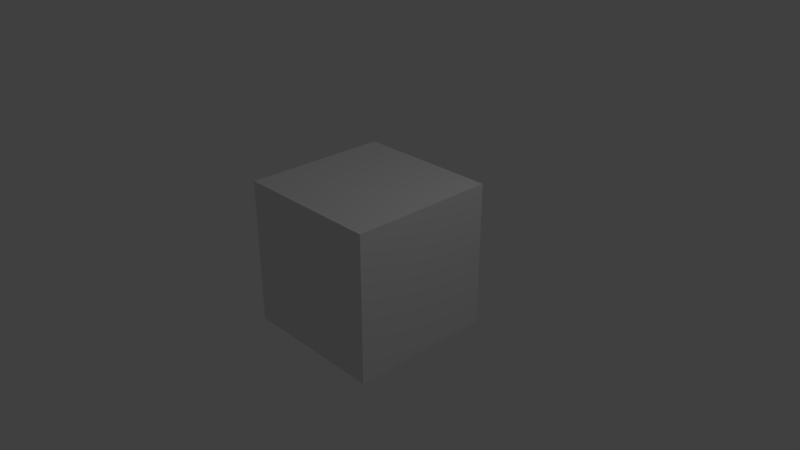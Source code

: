 # Source: MeshReplace_1.blend  (saved by Blender 2.78.4; exported with 4.5.12 LTS)
import bpy
from mathutils import Matrix  # noqa: F401  (used for matrix-valued properties, if any)

bpy.ops.wm.read_factory_settings(use_empty=True)
scene = bpy.context.scene
scene.name = 'Scene'

# ---- collections
col_collection_1 = bpy.data.collections.new('Collection 1'); scene.collection.children.link(col_collection_1)
col_collection_2 = bpy.data.collections.new('Collection 2'); scene.collection.children.link(col_collection_2)
col_collection_2.hide_render = True
col_collection_2.hide_viewport = True

# ---- materials (node trees are filled in below, after node groups)
mat_material = bpy.data.materials.new('Material')
mat_material.alpha_threshold = 0.0
mat_material.use_transparent_shadow = False
mat_material.roughness = 0.5
mat_material.line_color = (0.0, 0.0, 0.0, 1.0)

# ---- material node trees

# ---- world
world_world = bpy.data.worlds.new('World'); scene.world = world_world
world_world.color = (0.05088, 0.05088, 0.05088)
world_world.use_sun_shadow = False
world_world.sun_shadow_jitter_overblur = 0.0
world_world.cycles.sampling_method = 'MANUAL'

# ---- cameras
cam_camera = bpy.data.cameras.new('Camera')
cam_camera.clip_end = 100.0
cam_camera.lens = 35.0
cam_camera.sensor_width = 32.0
cam_camera.sensor_height = 18.0
cam_camera.ortho_scale = 7.314
cam_camera.dof.focus_distance = 0.0
cam_camera.dof.aperture_fstop = 128.0

# ---- lights
light_lamp = bpy.data.lights.new('Lamp', 'POINT')
light_lamp.transmission_factor = 0.0
light_lamp.cutoff_distance = 30.0
light_lamp.energy = 100.0
light_lamp.shadow_buffer_clip_start = 1.001
light_lamp.shadow_soft_size = 0.1
light_lamp.shadow_maximum_resolution = 0.006
light_lamp.use_absolute_resolution = True

# ---- meshes
me_cube = bpy.data.meshes.new('Cube')
me_cube.from_pydata([(1.0, 1.0, -1.0), (1.0, -1.0, -1.0), (-1.0, -1.0, -1.0), (-1.0, 1.0, -1.0), (1.0, 1.0, 1.0), (1.0, -1.0, 1.0), (-1.0, -1.0, 1.0), (-1.0, 1.0, 1.0)], [], [(0, 1, 2, 3), (4, 7, 6, 5), (0, 4, 5, 1), (1, 5, 6, 2), (2, 6, 7, 3), (4, 0, 3, 7)])
me_cube.materials.append(mat_material)
me_cube.use_remesh_preserve_volume = False
me_cube.use_remesh_preserve_attributes = False
me_cube.use_mirror_vertex_groups = False
me_cube.update()
me_suzanne = bpy.data.meshes.new('Suzanne')
me_suzanne.from_pydata([(0.875, -1.205, 0.26), (-0.875, -1.205, 0.26), (1.0, -1.048, 0.1194), (-1.0, -1.048, 0.1194), (1.094, -0.8296, 0.0413), (-1.094, -0.8296, 0.0413), (0.7031, -0.9078, -0.115), (-0.7031, -0.9078, -0.115), (0.7031, -1.111, -0.005578), (-0.7031, -1.111, -0.005578), (0.7031, -1.236, 0.1975), (-0.7031, -1.236, 0.1975), (0.5469, -1.267, 0.26), (-0.5469, -1.267, 0.26), (0.4062, -1.158, 0.1194), (-0.4062, -1.158, 0.1194), (0.3125, -0.9703, 0.0413), (-0.3125, -0.9703, 0.0413), (0.1562, -0.9859, 0.4163), (-0.1562, -0.9859, 0.4163), (0.2812, -1.158, 0.4163), (-0.2812, -1.158, 0.4163), (0.4844, -1.267, 0.4163), (-0.4844, -1.267, 0.4163), (0.5469, -1.267, 0.5882), (-0.5469, -1.267, 0.5882), (0.4062, -1.158, 0.7132), (-0.4062, -1.158, 0.7132), (0.3125, -0.9703, 0.8069), (-0.3125, -0.9703, 0.8069), (0.7031, -0.9078, 0.9632), (-0.7031, -0.9078, 0.9632), (0.7031, -1.111, 0.8382), (-0.7031, -1.111, 0.8382), (0.7031, -1.236, 0.6507), (-0.7031, -1.236, 0.6507), (0.875, -1.205, 0.5882), (-0.875, -1.205, 0.5882), (1.0, -1.048, 0.7132), (-1.0, -1.048, 0.7132), (1.094, -0.8296, 0.8069), (-1.094, -0.8296, 0.8069), (1.25, -0.7984, 0.4163), (-1.25, -0.7984, 0.4163), (1.125, -1.017, 0.4163), (-1.125, -1.017, 0.4163), (0.9375, -1.189, 0.4163), (-0.9375, -1.189, 0.4163), (0.9531, -1.22, 0.4163), (-0.9531, -1.22, 0.4163), (0.8906, -1.236, 0.6038), (-0.8906, -1.236, 0.6038), (0.7031, -1.283, 0.6819), (-0.7031, -1.283, 0.6819), (0.5312, -1.314, 0.6038), (-0.5312, -1.314, 0.6038), (0.4531, -1.314, 0.4163), (-0.4531, -1.314, 0.4163), (0.5312, -1.314, 0.2444), (-0.5312, -1.314, 0.2444), (0.7031, -1.33, 0.4163), (-0.7031, -1.33, 0.4163), (0.7031, -1.283, 0.1663), (-0.7031, -1.283, 0.1663), (0.8906, -1.236, 0.2444), (-0.8906, -1.236, 0.2444), (0.0, -1.158, 0.7913), (0.0, -1.314, 0.635), (0.0, -1.142, -1.427), (0.0, -1.236, -0.7087), (0.0, -1.267, -0.4431), (0.0, -1.111, -1.615), (0.0, -0.8765, 0.7444), (0.0, -0.814, 1.073), (0.0, 1.42, 1.729), (0.0, 2.03, 1.057), (0.0, 1.983, 0.07255), (0.0, 1.03, -0.8337), (0.4062, -0.7984, -0.4431), (-0.4062, -0.7984, -0.4431), (0.625, -0.814, -0.9431), (-0.625, -0.814, -0.9431), (0.7031, -0.814, -1.459), (-0.7031, -0.814, -1.459), (0.7344, -0.7359, -1.849), (-0.7344, -0.7359, -1.849), (0.6562, -0.7203, -1.959), (-0.6562, -0.7203, -1.959), (0.3594, -0.7828, -2.006), (-0.3594, -0.7828, -2.006), (0.0, -0.8296, -2.037), (0.875, -0.7359, -0.3493), (-0.875, -0.7359, -0.3493), (1.266, -0.7515, -0.1462), (-1.266, -0.7515, -0.1462), (1.656, -0.564, 0.2288), (-1.656, -0.564, 0.2288), (1.719, -0.8609, 0.7913), (-1.719, -0.8609, 0.7913), (1.422, -0.9234, 0.9007), (-1.422, -0.9234, 0.9007), (0.9844, -1.048, 1.135), (-0.9844, -1.048, 1.135), (0.6406, -1.142, 1.448), (-0.6406, -1.142, 1.448), (0.3125, -1.189, 1.369), (-0.3125, -1.189, 1.369), (0.125, -1.173, 0.9163), (-0.125, -1.173, 0.9163), (0.3281, -1.22, 0.76), (-0.3281, -1.22, 0.76), (0.25, -1.205, 0.5413), (-0.25, -1.205, 0.5413), (0.4062, -1.158, 0.1194), (-0.4062, -1.158, 0.1194), (0.75, -1.08, -0.03683), (-0.75, -1.08, -0.03683), (0.9844, -1.017, 0.05692), (-0.9844, -1.017, 0.05692), (1.25, -0.9703, 0.3069), (-1.25, -0.9703, 0.3069), (1.281, -0.9703, 0.5257), (-1.281, -0.9703, 0.5257), (1.203, -1.002, 0.6819), (-1.203, -1.002, 0.6819), (0.8594, -1.111, 0.8069), (-0.8594, -1.111, 0.8069), (0.5, -1.189, 0.8694), (-0.5, -1.189, 0.8694), (0.0, -1.142, -1.599), (0.2188, -1.142, -1.506), (-0.2188, -1.142, -1.506), (0.2344, -1.095, -1.74), (-0.2344, -1.095, -1.74), (0.125, -1.064, -1.834), (-0.125, -1.064, -1.834), (0.0, -1.048, -1.849), (0.0, -1.173, -0.4587), (0.0, -1.158, -0.3493), (0.2031, -1.158, -0.365), (-0.2031, -1.158, -0.365), (0.25, -1.173, -0.5212), (-0.25, -1.173, -0.5212), (0.1719, -1.158, -0.6462), (-0.1719, -1.158, -0.6462), (0.7969, -1.017, -0.1618), (-0.7969, -1.017, -0.1618), (1.234, -0.9234, 0.0413), (-1.234, -0.9234, 0.0413), (1.453, -0.8765, 0.3382), (-1.453, -0.8765, 0.3382), (1.484, -0.9859, 0.6819), (-1.484, -0.9859, 0.6819), (1.375, -1.127, 0.76), (-1.375, -1.127, 0.76), (0.875, -1.267, 1.026), (-0.875, -1.267, 1.026), (0.625, -1.345, 1.213), (-0.625, -1.345, 1.213), (0.4062, -1.377, 1.166), (-0.4062, -1.377, 1.166), (0.2031, -1.361, 0.7913), (-0.2031, -1.361, 0.7913), (0.25, -1.298, -0.2712), (-0.25, -1.298, -0.2712), (0.4219, -1.095, -0.9587), (-0.4219, -1.095, -0.9587), (0.5, -1.048, -1.474), (-0.5, -1.048, -1.474), (0.5312, -1.002, -1.709), (-0.5312, -1.002, -1.709), (0.4688, -0.939, -1.896), (-0.4688, -0.939, -1.896), (0.3281, -0.939, -1.927), (-0.3281, -0.939, -1.927), (0.0, -0.9546, -1.959), (0.0, -1.127, 0.02567), (0.0, -1.205, 0.3538), (0.6562, -1.158, 0.885), (-0.6562, -1.158, 0.885), (0.3281, -1.173, 0.2132), (-0.3281, -1.173, 0.2132), (0.2656, -1.189, 0.3538), (-0.2656, -1.189, 0.3538), (0.2344, -1.142, -1.443), (-0.2344, -1.142, -1.443), (0.1562, -1.173, -0.9587), (-0.1562, -1.173, -0.9587), (0.0, -1.173, -0.9587), (0.0, -1.158, -0.7243), (0.1875, -1.236, -0.615), (-0.1875, -1.236, -0.615), (0.2656, -1.267, -0.5212), (-0.2656, -1.267, -0.5212), (0.2188, -1.236, -0.3337), (-0.2188, -1.236, -0.3337), (0.07812, -1.236, -0.3181), (-0.07812, -1.236, -0.3181), (0.0, -1.33, -0.4743), (0.09375, -1.298, -0.365), (-0.09375, -1.298, -0.365), (0.1875, -1.298, -0.3806), (-0.1875, -1.298, -0.3806), (0.2188, -1.33, -0.5212), (-0.2188, -1.33, -0.5212), (0.1562, -1.283, -0.5681), (-0.1562, -1.283, -0.5681), (0.0, -1.283, -0.6462), (0.5156, -0.7828, -0.6931), (-0.5156, -0.7828, -0.6931), (0.3281, -1.095, -0.5525), (-0.3281, -1.095, -0.5525), (0.3594, -1.095, -0.6931), (-0.3594, -1.095, -0.6931), (0.4688, -0.7828, -0.5681), (-0.4688, -0.7828, -0.5681), (0.0, -1.048, -1.818), (0.09375, -1.048, -1.802), (-0.09375, -1.048, -1.802), (0.1875, -1.095, -1.709), (-0.1875, -1.095, -1.709), (0.1875, -1.127, -1.552), (-0.1875, -1.127, -1.552), (0.0, -0.9859, -1.631), (0.1875, -1.002, -1.568), (-0.1875, -1.002, -1.568), (0.1875, -0.9546, -1.693), (-0.1875, -0.9546, -1.693), (0.09375, -0.939, -1.771), (-0.09375, -0.939, -1.771), (0.0, -0.939, -1.787), (0.3438, -1.236, 0.3694), (-0.3438, -1.236, 0.3694), (0.375, -1.22, 0.2444), (-0.375, -1.22, 0.2444), (0.6719, -1.189, 0.7913), (-0.6719, -1.189, 0.7913), (0.5469, -1.22, 0.7757), (-0.5469, -1.22, 0.7757), (0.8438, -1.22, 0.7288), (-0.8438, -1.22, 0.7288), (1.125, -1.064, 0.635), (-1.125, -1.064, 0.635), (1.172, -1.048, 0.51), (-1.172, -1.048, 0.51), (1.156, -1.033, 0.3225), (-1.156, -1.033, 0.3225), (0.9531, -1.111, 0.135), (-0.9531, -1.111, 0.135), (0.75, -1.158, 0.05692), (-0.75, -1.158, 0.05692), (0.4531, -1.236, 0.1507), (-0.4531, -1.236, 0.1507), (0.3594, -1.236, 0.5257), (-0.3594, -1.236, 0.5257), (0.4219, -1.236, 0.6819), (-0.4219, -1.236, 0.6819), (0.4688, -1.189, 0.6507), (-0.4688, -1.189, 0.6507), (0.3906, -1.189, 0.5257), (-0.3906, -1.189, 0.5257), (0.4844, -1.189, 0.1819), (-0.4844, -1.189, 0.1819), (0.75, -1.127, 0.1038), (-0.75, -1.127, 0.1038), (0.9219, -1.08, 0.1663), (-0.9219, -1.08, 0.1663), (1.094, -1.017, 0.3538), (-1.094, -1.017, 0.3538), (1.109, -1.017, 0.4944), (-1.109, -1.017, 0.4944), (1.062, -1.033, 0.6038), (-1.062, -1.033, 0.6038), (0.8281, -1.173, 0.7132), (-0.8281, -1.173, 0.7132), (0.5625, -1.205, 0.7288), (-0.5625, -1.205, 0.7288), (0.6719, -1.173, 0.7444), (-0.6719, -1.173, 0.7444), (0.4062, -1.173, 0.2757), (-0.4062, -1.173, 0.2757), (0.3906, -1.173, 0.385), (-0.3906, -1.173, 0.385), (0.2188, -0.8921, 0.8538), (-0.2188, -0.8921, 0.8538), (0.3906, -0.9078, 1.26), (-0.3906, -0.9078, 1.26), (0.6719, -0.8609, 1.307), (-0.6719, -0.8609, 1.307), (0.9688, -0.7828, 1.041), (-0.9688, -0.7828, 1.041), (1.359, -0.6578, 0.8382), (-1.359, -0.6578, 0.8382), (1.594, -0.5953, 0.7444), (-1.594, -0.5953, 0.7444), (1.547, -0.4234, 0.26), (-1.547, -0.4234, 0.26), (1.203, -0.5015, -0.06808), (-1.203, -0.5015, -0.06808), (0.875, -0.6109, -0.2556), (-0.875, -0.6109, -0.2556), (0.0, -0.2515, 1.729), (0.0, 0.4829, 1.901), (0.0, 1.67, -0.4587), (0.0, -0.04839, -0.99), (0.0, -0.5953, -2.021), (0.0, -0.3609, -1.677), (0.0, -0.314, -1.209), (0.0, -0.2359, -1.037), (1.703, 0.2172, 0.4007), (-1.703, 0.2172, 0.4007), (1.719, 0.4204, 0.5725), (-1.719, 0.4204, 0.5725), (1.547, 1.202, 0.4632), (-1.547, 1.202, 0.4632), (0.9219, 1.733, 0.8069), (-0.9219, 1.733, 0.8069), (1.469, 0.186, -0.1618), (-1.469, 0.186, -0.1618), (1.188, 0.6547, -0.3181), (-1.188, 0.6547, -0.3181), (1.281, 1.186, -0.0837), (-1.281, 1.186, -0.0837), (0.6719, 1.655, 0.0413), (-0.6719, 1.655, 0.0413), (0.4688, -0.4859, -0.7712), (-0.4688, -0.4859, -0.7712), (0.3594, -0.189, -0.8962), (-0.3594, -0.189, -0.8962), (0.5781, -0.439, -1.49), (-0.5781, -0.439, -1.49), (0.5, -0.4546, -1.068), (-0.5, -0.4546, -1.068), (0.6562, -0.4703, -1.896), (-0.6562, -0.4703, -1.896), (0.2812, -0.4078, -1.584), (-0.2812, -0.4078, -1.584), (0.25, -0.3921, -1.146), (-0.25, -0.3921, -1.146), (0.3281, -0.5484, -1.959), (-0.3281, -0.5484, -1.959), (0.4375, -0.5328, -0.6306), (-0.4375, -0.5328, -0.6306), (0.4219, -0.6109, -0.5212), (-0.4219, -0.6109, -0.5212), (0.4062, -0.6734, -0.4118), (-0.4062, -0.6734, -0.4118), (0.4219, -0.00151, -0.8493), (-0.4219, -0.00151, -0.8493), (0.5938, 0.8579, -0.6931), (-0.5938, 0.8579, -0.6931), (0.6875, 1.405, -0.365), (-0.6875, 1.405, -0.365), (0.9062, 1.092, 1.666), (-0.9062, 1.092, 1.666), (0.9062, 0.4672, 1.791), (-0.9062, 0.4672, 1.791), (0.9062, -0.1421, 1.635), (-0.9062, -0.1421, 1.635), (0.9219, -0.5328, 0.9788), (-0.9219, -0.5328, 0.9788), (1.453, -0.3453, 0.7444), (-1.453, -0.3453, 0.7444), (1.266, -0.2359, 0.8382), (-1.266, -0.2359, 0.8382), (1.281, 0.2172, 1.338), (-1.281, 0.2172, 1.338), (1.594, 0.07661, 1.057), (-1.594, 0.07661, 1.057), (1.594, 0.561, 1.166), (-1.594, 0.561, 1.166), (1.281, 0.7172, 1.432), (-1.281, 0.7172, 1.432), (1.281, 1.217, 1.291), (-1.281, 1.217, 1.291), (1.594, 1.045, 1.01), (-1.594, 1.045, 1.01), (1.234, 1.498, 0.5882), (-1.234, 1.498, 0.5882), (0.9688, 1.42, -0.0212), (-0.9688, 1.42, -0.0212), (1.641, 0.7329, 0.5882), (-1.641, 0.7329, 0.5882), (0.8125, 0.02974, -0.4118), (-0.8125, 0.02974, -0.4118), (0.8594, 0.7485, -0.4587), (-0.8594, 0.7485, -0.4587), (1.781, 0.7954, 0.7444), (-1.781, 0.7954, 0.7444), (1.547, 0.5766, -0.3493), (-1.547, 0.5766, -0.3493), (2.078, 0.9829, -0.2712), (-2.078, 0.9829, -0.2712), (2.562, 1.186, 0.0413), (-2.562, 1.186, 0.0413), (2.703, 1.17, 0.5725), (-2.703, 1.17, 0.5725), (2.469, 1.17, 0.9475), (-2.469, 1.17, 0.9475), (2.047, 0.9516, 0.885), (-2.047, 0.9516, 0.885), (2.031, 0.9047, 0.76), (-2.031, 0.9047, 0.76), (2.375, 1.108, 0.8069), (-2.375, 1.108, 0.8069), (2.531, 1.139, 0.51), (-2.531, 1.139, 0.51), (2.422, 1.139, 0.08817), (-2.422, 1.139, 0.08817), (2.062, 0.936, -0.1462), (-2.062, 0.936, -0.1462), (1.656, 0.5922, -0.2087), (-1.656, 0.5922, -0.2087), (1.844, 0.7641, 0.6507), (-1.844, 0.7641, 0.6507), (1.891, 0.9047, 0.5413), (-1.891, 0.9047, 0.5413), (1.766, 0.7485, -0.115), (-1.766, 0.7485, -0.115), (2.078, 1.061, -0.06808), (-2.078, 1.061, -0.06808), (2.375, 1.217, 0.1194), (-2.375, 1.217, 0.1194), (2.469, 1.217, 0.4319), (-2.469, 1.217, 0.4319), (2.344, 1.202, 0.6507), (-2.344, 1.202, 0.6507), (2.047, 1.045, 0.6194), (-2.047, 1.045, 0.6194), (1.688, 0.7485, 0.51), (-1.688, 0.7485, 0.51), (1.672, 0.8735, 0.2757), (-1.672, 0.8735, 0.2757), (1.516, 0.8735, 0.1194), (-1.516, 0.8735, 0.1194), (1.641, 0.8735, 0.1038), (-1.641, 0.8735, 0.1038), (1.688, 0.8735, -0.03683), (-1.688, 0.8735, -0.03683), (1.625, 0.8735, -0.09933), (-1.625, 0.8735, -0.09933), (1.453, 0.4672, -0.06808), (-1.453, 0.4672, -0.06808), (1.438, 0.6704, -0.115), (-1.438, 0.6704, -0.115), (1.438, 0.7016, 0.01005), (-1.438, 0.7016, 0.01005), (1.594, 0.7485, 0.3382), (-1.594, 0.7485, 0.3382), (1.781, 0.8579, 0.4163), (-1.781, 0.8579, 0.4163), (1.781, 0.9672, 0.4007), (-1.781, 0.9672, 0.4007), (1.625, 0.9672, -0.09933), (-1.625, 0.9672, -0.09933), (1.703, 0.9672, -0.03683), (-1.703, 0.9672, -0.03683), (1.656, 0.9672, 0.08817), (-1.656, 0.9672, 0.08817), (1.531, 0.9672, 0.1194), (-1.531, 0.9672, 0.1194), (1.688, 0.9672, 0.2757), (-1.688, 0.9672, 0.2757), (2.078, 1.155, 0.5882), (-2.078, 1.155, 0.5882), (2.375, 1.295, 0.6194), (-2.375, 1.295, 0.6194), (2.516, 1.311, 0.4163), (-2.516, 1.311, 0.4163), (2.422, 1.295, 0.1038), (-2.422, 1.295, 0.1038), (2.094, 1.17, -0.06808), (-2.094, 1.17, -0.06808), (1.766, 0.8579, -0.09933), (-1.766, 0.8579, -0.09933), (1.906, 1.014, 0.51), (-1.906, 1.014, 0.51), (1.781, 0.9829, 0.1507), (-1.781, 0.9829, 0.1507), (1.875, 0.9985, 0.05692), (-1.875, 0.9985, 0.05692), (2.0, 1.061, 0.1819), (-2.0, 1.061, 0.1819), (1.922, 1.03, 0.2757), (-1.922, 1.03, 0.2757), (2.031, 1.077, 0.4007), (-2.031, 1.077, 0.4007), (2.109, 1.092, 0.3069), (-2.109, 1.092, 0.3069), (2.219, 1.108, 0.3538), (-2.219, 1.108, 0.3538), (2.172, 1.108, 0.4788), (-2.172, 1.108, 0.4788), (2.047, 1.295, 0.8069), (-2.047, 1.295, 0.8069), (2.5, 1.42, 0.8694), (-2.5, 1.42, 0.8694), (2.734, 1.327, 0.5257), (-2.734, 1.327, 0.5257), (2.625, 1.389, 0.0413), (-2.625, 1.389, 0.0413), (2.078, 1.311, -0.24), (-2.078, 1.311, -0.24), (1.578, 0.9829, -0.3181), (-1.578, 0.9829, -0.3181), (1.719, 1.092, 0.6975), (-1.719, 1.092, 0.6975)], [], [(46, 0, 2, 44), (3, 1, 47, 45), (44, 2, 4, 42), (5, 3, 45, 43), (2, 8, 6, 4), (7, 9, 3, 5), (0, 10, 8, 2), (9, 11, 1, 3), (10, 12, 14, 8), (15, 13, 11, 9), (8, 14, 16, 6), (17, 15, 9, 7), (14, 20, 18, 16), (19, 21, 15, 17), (12, 22, 20, 14), (21, 23, 13, 15), (22, 24, 26, 20), (27, 25, 23, 21), (20, 26, 28, 18), (29, 27, 21, 19), (26, 32, 30, 28), (31, 33, 27, 29), (24, 34, 32, 26), (33, 35, 25, 27), (34, 36, 38, 32), (39, 37, 35, 33), (32, 38, 40, 30), (41, 39, 33, 31), (38, 44, 42, 40), (43, 45, 39, 41), (36, 46, 44, 38), (45, 47, 37, 39), (46, 36, 50, 48), (51, 37, 47, 49), (36, 34, 52, 50), (53, 35, 37, 51), (34, 24, 54, 52), (55, 25, 35, 53), (24, 22, 56, 54), (57, 23, 25, 55), (22, 12, 58, 56), (59, 13, 23, 57), (12, 10, 62, 58), (63, 11, 13, 59), (10, 0, 64, 62), (65, 1, 11, 63), (0, 46, 48, 64), (49, 47, 1, 65), (60, 64, 48), (49, 65, 61), (62, 64, 60), (61, 65, 63), (60, 58, 62), (63, 59, 61), (60, 56, 58), (59, 57, 61), (60, 54, 56), (57, 55, 61), (60, 52, 54), (55, 53, 61), (60, 50, 52), (53, 51, 61), (60, 48, 50), (51, 49, 61), (88, 173, 175, 90), (175, 174, 89, 90), (86, 171, 173, 88), (174, 172, 87, 89), (84, 169, 171, 86), (172, 170, 85, 87), (82, 167, 169, 84), (170, 168, 83, 85), (80, 165, 167, 82), (168, 166, 81, 83), (78, 91, 145, 163), (146, 92, 79, 164), (91, 93, 147, 145), (148, 94, 92, 146), (93, 95, 149, 147), (150, 96, 94, 148), (95, 97, 151, 149), (152, 98, 96, 150), (97, 99, 153, 151), (154, 100, 98, 152), (99, 101, 155, 153), (156, 102, 100, 154), (101, 103, 157, 155), (158, 104, 102, 156), (103, 105, 159, 157), (160, 106, 104, 158), (105, 107, 161, 159), (162, 108, 106, 160), (107, 66, 67, 161), (67, 66, 108, 162), (109, 127, 159, 161), (160, 128, 110, 162), (127, 178, 157, 159), (158, 179, 128, 160), (125, 155, 157, 178), (158, 156, 126, 179), (123, 153, 155, 125), (156, 154, 124, 126), (121, 151, 153, 123), (154, 152, 122, 124), (119, 149, 151, 121), (152, 150, 120, 122), (117, 147, 149, 119), (150, 148, 118, 120), (115, 145, 147, 117), (148, 146, 116, 118), (113, 163, 145, 115), (146, 164, 114, 116), (113, 180, 176, 163), (176, 181, 114, 164), (109, 161, 67, 111), (67, 162, 110, 112), (111, 67, 177, 182), (177, 67, 112, 183), (176, 180, 182, 177), (183, 181, 176, 177), (134, 136, 175, 173), (175, 136, 135, 174), (132, 134, 173, 171), (174, 135, 133, 172), (130, 132, 171, 169), (172, 133, 131, 170), (165, 186, 184, 167), (185, 187, 166, 168), (130, 169, 167, 184), (168, 170, 131, 185), (143, 189, 188, 186), (188, 189, 144, 187), (184, 186, 188, 68), (188, 187, 185, 68), (129, 130, 184, 68), (185, 131, 129, 68), (141, 192, 190, 143), (191, 193, 142, 144), (139, 194, 192, 141), (193, 195, 140, 142), (138, 196, 194, 139), (195, 197, 138, 140), (137, 70, 196, 138), (197, 70, 137, 138), (189, 143, 190, 69), (191, 144, 189, 69), (69, 190, 205, 207), (206, 191, 69, 207), (70, 198, 199, 196), (200, 198, 70, 197), (196, 199, 201, 194), (202, 200, 197, 195), (194, 201, 203, 192), (204, 202, 195, 193), (192, 203, 205, 190), (206, 204, 193, 191), (198, 203, 201, 199), (202, 204, 198, 200), (198, 207, 205, 203), (206, 207, 198, 204), (138, 139, 163, 176), (164, 140, 138, 176), (139, 141, 210, 163), (211, 142, 140, 164), (141, 143, 212, 210), (213, 144, 142, 211), (143, 186, 165, 212), (166, 187, 144, 213), (80, 208, 212, 165), (213, 209, 81, 166), (208, 214, 210, 212), (211, 215, 209, 213), (78, 163, 210, 214), (211, 164, 79, 215), (130, 129, 71, 221), (71, 129, 131, 222), (132, 130, 221, 219), (222, 131, 133, 220), (134, 132, 219, 217), (220, 133, 135, 218), (136, 134, 217, 216), (218, 135, 136, 216), (216, 217, 228, 230), (229, 218, 216, 230), (217, 219, 226, 228), (227, 220, 218, 229), (219, 221, 224, 226), (225, 222, 220, 227), (221, 71, 223, 224), (223, 71, 222, 225), (223, 230, 228, 224), (229, 230, 223, 225), (224, 228, 226), (227, 229, 225), (182, 180, 233, 231), (234, 181, 183, 232), (111, 182, 231, 253), (232, 183, 112, 254), (109, 111, 253, 255), (254, 112, 110, 256), (180, 113, 251, 233), (252, 114, 181, 234), (113, 115, 249, 251), (250, 116, 114, 252), (115, 117, 247, 249), (248, 118, 116, 250), (117, 119, 245, 247), (246, 120, 118, 248), (119, 121, 243, 245), (244, 122, 120, 246), (121, 123, 241, 243), (242, 124, 122, 244), (123, 125, 239, 241), (240, 126, 124, 242), (125, 178, 235, 239), (236, 179, 126, 240), (178, 127, 237, 235), (238, 128, 179, 236), (127, 109, 255, 237), (256, 110, 128, 238), (237, 255, 257, 275), (258, 256, 238, 276), (235, 237, 275, 277), (276, 238, 236, 278), (239, 235, 277, 273), (278, 236, 240, 274), (241, 239, 273, 271), (274, 240, 242, 272), (243, 241, 271, 269), (272, 242, 244, 270), (245, 243, 269, 267), (270, 244, 246, 268), (247, 245, 267, 265), (268, 246, 248, 266), (249, 247, 265, 263), (266, 248, 250, 264), (251, 249, 263, 261), (264, 250, 252, 262), (233, 251, 261, 279), (262, 252, 234, 280), (255, 253, 259, 257), (260, 254, 256, 258), (253, 231, 281, 259), (282, 232, 254, 260), (231, 233, 279, 281), (280, 234, 232, 282), (66, 107, 283, 72), (284, 108, 66, 72), (107, 105, 285, 283), (286, 106, 108, 284), (105, 103, 287, 285), (288, 104, 106, 286), (103, 101, 289, 287), (290, 102, 104, 288), (101, 99, 291, 289), (292, 100, 102, 290), (99, 97, 293, 291), (294, 98, 100, 292), (97, 95, 295, 293), (296, 96, 98, 294), (95, 93, 297, 295), (298, 94, 96, 296), (93, 91, 299, 297), (300, 92, 94, 298), (307, 308, 327, 337), (328, 308, 307, 338), (306, 307, 337, 335), (338, 307, 306, 336), (305, 306, 335, 339), (336, 306, 305, 340), (88, 90, 305, 339), (305, 90, 89, 340), (86, 88, 339, 333), (340, 89, 87, 334), (84, 86, 333, 329), (334, 87, 85, 330), (82, 84, 329, 331), (330, 85, 83, 332), (329, 335, 337, 331), (338, 336, 330, 332), (329, 333, 339, 335), (340, 334, 330, 336), (325, 331, 337, 327), (338, 332, 326, 328), (80, 82, 331, 325), (332, 83, 81, 326), (208, 341, 343, 214), (344, 342, 209, 215), (80, 325, 341, 208), (342, 326, 81, 209), (78, 214, 343, 345), (344, 215, 79, 346), (78, 345, 299, 91), (300, 346, 79, 92), (76, 323, 351, 303), (352, 324, 76, 303), (303, 351, 349, 77), (350, 352, 303, 77), (77, 349, 347, 304), (348, 350, 77, 304), (304, 347, 327, 308), (328, 348, 304, 308), (325, 327, 347, 341), (348, 328, 326, 342), (295, 297, 317, 309), (318, 298, 296, 310), (75, 315, 323, 76), (324, 316, 75, 76), (301, 357, 355, 302), (356, 358, 301, 302), (302, 355, 353, 74), (354, 356, 302, 74), (74, 353, 315, 75), (316, 354, 74, 75), (291, 293, 361, 363), (362, 294, 292, 364), (363, 361, 367, 365), (368, 362, 364, 366), (365, 367, 369, 371), (370, 368, 366, 372), (371, 369, 375, 373), (376, 370, 372, 374), (313, 377, 373, 375), (374, 378, 314, 376), (315, 353, 373, 377), (374, 354, 316, 378), (353, 355, 371, 373), (372, 356, 354, 374), (355, 357, 365, 371), (366, 358, 356, 372), (357, 359, 363, 365), (364, 360, 358, 366), (289, 291, 363, 359), (364, 292, 290, 360), (73, 359, 357, 301), (358, 360, 73, 301), (283, 285, 287, 289), (288, 286, 284, 290), (283, 289, 359, 73), (360, 290, 284, 73), (72, 283, 73), (73, 284, 72), (293, 295, 309, 361), (310, 296, 294, 362), (309, 311, 367, 361), (368, 312, 310, 362), (311, 381, 369, 367), (370, 382, 312, 368), (313, 375, 369, 381), (370, 376, 314, 382), (347, 349, 385, 383), (386, 350, 348, 384), (317, 383, 385, 319), (386, 384, 318, 320), (297, 299, 383, 317), (384, 300, 298, 318), (299, 343, 341, 383), (342, 344, 300, 384), (341, 347, 383), (384, 348, 342), (299, 345, 343), (344, 346, 300), (313, 321, 379, 377), (380, 322, 314, 378), (315, 377, 379, 323), (380, 378, 316, 324), (319, 385, 379, 321), (380, 386, 320, 322), (349, 351, 379, 385), (380, 352, 350, 386), (323, 379, 351), (352, 380, 324), (399, 387, 413, 401), (414, 388, 400, 402), (399, 401, 403, 397), (404, 402, 400, 398), (397, 403, 405, 395), (406, 404, 398, 396), (395, 405, 407, 393), (408, 406, 396, 394), (393, 407, 409, 391), (410, 408, 394, 392), (391, 409, 411, 389), (412, 410, 392, 390), (409, 419, 417, 411), (418, 420, 410, 412), (407, 421, 419, 409), (420, 422, 408, 410), (405, 423, 421, 407), (422, 424, 406, 408), (403, 425, 423, 405), (424, 426, 404, 406), (401, 427, 425, 403), (426, 428, 402, 404), (401, 413, 415, 427), (416, 414, 402, 428), (317, 319, 443, 441), (444, 320, 318, 442), (319, 389, 411, 443), (412, 390, 320, 444), (309, 317, 441, 311), (442, 318, 310, 312), (381, 429, 413, 387), (414, 430, 382, 388), (411, 417, 439, 443), (440, 418, 412, 444), (437, 445, 443, 439), (444, 446, 438, 440), (433, 445, 437, 435), (438, 446, 434, 436), (431, 447, 445, 433), (446, 448, 432, 434), (429, 447, 431, 449), (432, 448, 430, 450), (413, 429, 449, 415), (450, 430, 414, 416), (311, 447, 429, 381), (430, 448, 312, 382), (311, 441, 445, 447), (446, 442, 312, 448), (441, 443, 445), (446, 444, 442), (415, 449, 451, 475), (452, 450, 416, 476), (449, 431, 461, 451), (462, 432, 450, 452), (431, 433, 459, 461), (460, 434, 432, 462), (433, 435, 457, 459), (458, 436, 434, 460), (435, 437, 455, 457), (456, 438, 436, 458), (437, 439, 453, 455), (454, 440, 438, 456), (439, 417, 473, 453), (474, 418, 440, 454), (427, 415, 475, 463), (476, 416, 428, 464), (425, 427, 463, 465), (464, 428, 426, 466), (423, 425, 465, 467), (466, 426, 424, 468), (421, 423, 467, 469), (468, 424, 422, 470), (419, 421, 469, 471), (470, 422, 420, 472), (417, 419, 471, 473), (472, 420, 418, 474), (457, 455, 479, 477), (480, 456, 458, 478), (477, 479, 481, 483), (482, 480, 478, 484), (483, 481, 487, 485), (488, 482, 484, 486), (485, 487, 489, 491), (490, 488, 486, 492), (463, 475, 485, 491), (486, 476, 464, 492), (451, 483, 485, 475), (486, 484, 452, 476), (451, 461, 477, 483), (478, 462, 452, 484), (457, 477, 461, 459), (462, 478, 458, 460), (453, 473, 479, 455), (480, 474, 454, 456), (471, 481, 479, 473), (480, 482, 472, 474), (469, 487, 481, 471), (482, 488, 470, 472), (467, 489, 487, 469), (488, 490, 468, 470), (465, 491, 489, 467), (490, 492, 466, 468), (463, 491, 465), (466, 492, 464), (391, 389, 503, 501), (504, 390, 392, 502), (393, 391, 501, 499), (502, 392, 394, 500), (395, 393, 499, 497), (500, 394, 396, 498), (397, 395, 497, 495), (498, 396, 398, 496), (399, 397, 495, 493), (496, 398, 400, 494), (387, 399, 493, 505), (494, 400, 388, 506), (493, 501, 503, 505), (504, 502, 494, 506), (493, 495, 499, 501), (500, 496, 494, 502), (495, 497, 499), (500, 498, 496), (313, 381, 387, 505), (388, 382, 314, 506), (313, 505, 503, 321), (504, 506, 314, 322), (319, 321, 503, 389), (504, 322, 320, 390)])
me_suzanne.use_remesh_preserve_volume = False
me_suzanne.use_remesh_preserve_attributes = False
me_suzanne.use_mirror_vertex_groups = False
me_suzanne.update()

# ---- objects
ob_cube = bpy.data.objects.new('Cube', me_cube)
ob_lamp = bpy.data.objects.new('Lamp', light_lamp)
ob_camera = bpy.data.objects.new('Camera', cam_camera)
ob_suzanne = bpy.data.objects.new('Suzanne', me_suzanne)

# ---- transforms, parenting, visibility, modifiers, constraints
ob_cube.location = (0.0, 0.0, 0.0)
ob_cube.lock_rotations_4d = False
ob_cube.empty_display_type = 'ARROWS'
ob_cube.lineart.crease_threshold = 0.0
ob_lamp.location = (4.076, 1.005, 5.904)
ob_lamp.rotation_euler = (0.6503, 0.05522, 1.866)
ob_lamp.lock_rotations_4d = False
ob_lamp.empty_display_type = 'ARROWS'
ob_lamp.color = (0.0, 0.0, 0.0, 0.0)
ob_lamp.lineart.crease_threshold = 0.0
ob_camera.location = (7.481, -6.508, 5.344)
ob_camera.rotation_euler = (1.109, 0.0, 0.8149)
ob_camera.lock_rotations_4d = False
ob_camera.empty_display_type = 'ARROWS'
ob_camera.color = (0.0, 0.0, 0.0, 0.0)
ob_camera.display_type = 'WIRE'
ob_camera.lineart.crease_threshold = 0.0
ob_suzanne.location = (0.0, 0.0, 0.0)
ob_suzanne.lineart.crease_threshold = 0.0

# ---- collection membership
col_collection_1.objects.link(ob_cube)
col_collection_1.objects.link(ob_lamp)
col_collection_1.objects.link(ob_camera)
col_collection_2.objects.link(ob_suzanne)

# ---- scene / render settings (as saved in the file)
scene.camera = ob_camera
scene.frame_start = 1; scene.frame_end = 250; scene.frame_set(1)
scene.render.engine = 'BLENDER_EEVEE_NEXT'
scene.render.resolution_percentage = 50
scene.render.dither_intensity = 0.0
scene.cycles.use_denoising = False
scene.cycles.samples = 128
scene.cycles.sampling_pattern = 'TABULATED_SOBOL'
scene.cycles.use_adaptive_sampling = False
scene.cycles.use_light_tree = False
scene.cycles.blur_glossy = 0.0
scene.cycles.sample_clamp_indirect = 0.0
scene.view_settings.view_transform = 'Standard'
bpy.context.view_layer.update()
